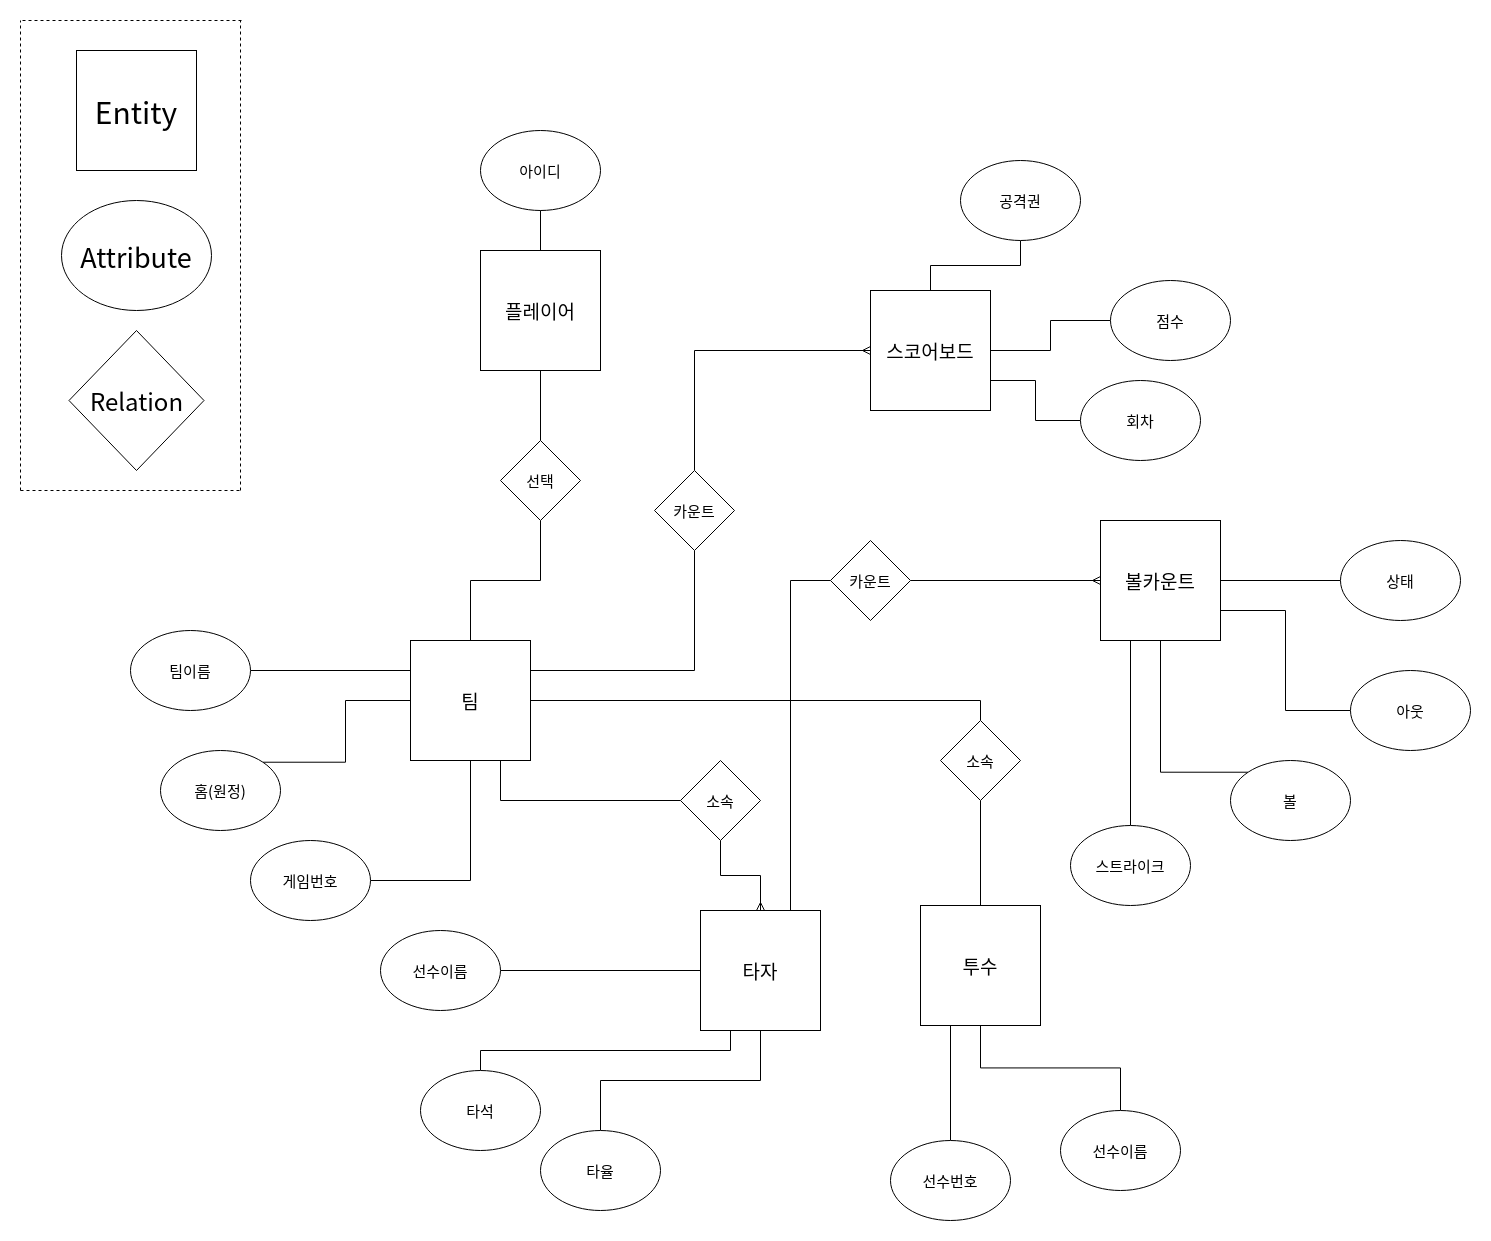

The diagram above was exported from draw.io. Its source (the exported page's mxGraphModel, read from the mxfile embedded in the PNG):
<mxGraphModel dx="2858" dy="2272" grid="1" gridSize="10" guides="1" tooltips="1" connect="1" arrows="1" fold="1" page="1" pageScale="1" pageWidth="827" pageHeight="1169" math="0" shadow="0">
  <root>
    <mxCell id="0" />
    <mxCell id="1" parent="0" />
    <mxCell id="FKVp1rlCGBiFjWQxRDyv-71" style="edgeStyle=orthogonalEdgeStyle;rounded=0;orthogonalLoop=1;jettySize=auto;html=1;exitX=1;exitY=0.5;exitDx=0;exitDy=0;entryX=0.5;entryY=0;entryDx=0;entryDy=0;startArrow=none;startFill=0;endArrow=none;endFill=0;strokeColor=#000000;fontSize=15;" edge="1" parent="1" source="FKVp1rlCGBiFjWQxRDyv-1" target="FKVp1rlCGBiFjWQxRDyv-68">
      <mxGeometry relative="1" as="geometry" />
    </mxCell>
    <mxCell id="FKVp1rlCGBiFjWQxRDyv-75" style="edgeStyle=orthogonalEdgeStyle;rounded=0;orthogonalLoop=1;jettySize=auto;html=1;exitX=0.75;exitY=1;exitDx=0;exitDy=0;entryX=0;entryY=0.5;entryDx=0;entryDy=0;startArrow=none;startFill=0;endArrow=none;endFill=0;strokeColor=#000000;fontSize=15;" edge="1" parent="1" source="FKVp1rlCGBiFjWQxRDyv-1" target="FKVp1rlCGBiFjWQxRDyv-73">
      <mxGeometry relative="1" as="geometry" />
    </mxCell>
    <mxCell id="FKVp1rlCGBiFjWQxRDyv-1" value="팀" style="whiteSpace=wrap;html=1;aspect=fixed;fontSize=19;" vertex="1" parent="1">
      <mxGeometry x="90" y="440" width="120" height="120" as="geometry" />
    </mxCell>
    <mxCell id="FKVp1rlCGBiFjWQxRDyv-65" style="edgeStyle=orthogonalEdgeStyle;rounded=0;orthogonalLoop=1;jettySize=auto;html=1;exitX=0.5;exitY=0;exitDx=0;exitDy=0;entryX=0;entryY=0.5;entryDx=0;entryDy=0;startArrow=none;startFill=0;endArrow=none;endFill=0;strokeColor=#000000;fontSize=15;" edge="1" parent="1" source="FKVp1rlCGBiFjWQxRDyv-6" target="FKVp1rlCGBiFjWQxRDyv-44">
      <mxGeometry relative="1" as="geometry" />
    </mxCell>
    <mxCell id="FKVp1rlCGBiFjWQxRDyv-6" value="스코어보드" style="whiteSpace=wrap;html=1;aspect=fixed;fontSize=19;direction=south;" vertex="1" parent="1">
      <mxGeometry x="550" y="90" width="120" height="120" as="geometry" />
    </mxCell>
    <mxCell id="FKVp1rlCGBiFjWQxRDyv-54" style="edgeStyle=orthogonalEdgeStyle;rounded=0;orthogonalLoop=1;jettySize=auto;html=1;exitX=0.5;exitY=1;exitDx=0;exitDy=0;entryX=0.5;entryY=0;entryDx=0;entryDy=0;endArrow=none;endFill=0;strokeColor=#000000;fontSize=15;startArrow=none;startFill=0;" edge="1" parent="1" source="FKVp1rlCGBiFjWQxRDyv-66" target="FKVp1rlCGBiFjWQxRDyv-1">
      <mxGeometry relative="1" as="geometry" />
    </mxCell>
    <mxCell id="FKVp1rlCGBiFjWQxRDyv-7" value="플레이어" style="whiteSpace=wrap;html=1;aspect=fixed;fontSize=19;" vertex="1" parent="1">
      <mxGeometry x="160" y="50" width="120" height="120" as="geometry" />
    </mxCell>
    <mxCell id="FKVp1rlCGBiFjWQxRDyv-79" style="edgeStyle=orthogonalEdgeStyle;rounded=0;orthogonalLoop=1;jettySize=auto;html=1;exitX=0.75;exitY=0;exitDx=0;exitDy=0;entryX=0;entryY=0.5;entryDx=0;entryDy=0;startArrow=none;startFill=0;endArrow=none;endFill=0;strokeColor=#000000;fontSize=15;" edge="1" parent="1" source="FKVp1rlCGBiFjWQxRDyv-8" target="FKVp1rlCGBiFjWQxRDyv-77">
      <mxGeometry relative="1" as="geometry" />
    </mxCell>
    <mxCell id="FKVp1rlCGBiFjWQxRDyv-8" value="타자" style="whiteSpace=wrap;html=1;aspect=fixed;fontSize=19;" vertex="1" parent="1">
      <mxGeometry x="380" y="710" width="120" height="120" as="geometry" />
    </mxCell>
    <mxCell id="FKVp1rlCGBiFjWQxRDyv-60" style="edgeStyle=orthogonalEdgeStyle;rounded=0;orthogonalLoop=1;jettySize=auto;html=1;exitX=0.25;exitY=1;exitDx=0;exitDy=0;entryX=0.5;entryY=0;entryDx=0;entryDy=0;startArrow=none;startFill=0;endArrow=none;endFill=0;strokeColor=#000000;fontSize=15;" edge="1" parent="1" source="FKVp1rlCGBiFjWQxRDyv-9" target="FKVp1rlCGBiFjWQxRDyv-26">
      <mxGeometry relative="1" as="geometry" />
    </mxCell>
    <mxCell id="FKVp1rlCGBiFjWQxRDyv-63" style="edgeStyle=orthogonalEdgeStyle;rounded=0;orthogonalLoop=1;jettySize=auto;html=1;exitX=1;exitY=0.75;exitDx=0;exitDy=0;entryX=0;entryY=0.5;entryDx=0;entryDy=0;startArrow=none;startFill=0;endArrow=none;endFill=0;strokeColor=#000000;fontSize=15;" edge="1" parent="1" source="FKVp1rlCGBiFjWQxRDyv-9" target="FKVp1rlCGBiFjWQxRDyv-29">
      <mxGeometry relative="1" as="geometry" />
    </mxCell>
    <mxCell id="FKVp1rlCGBiFjWQxRDyv-9" value="볼카운트" style="whiteSpace=wrap;html=1;aspect=fixed;fontSize=19;" vertex="1" parent="1">
      <mxGeometry x="780" y="320" width="120" height="120" as="geometry" />
    </mxCell>
    <mxCell id="FKVp1rlCGBiFjWQxRDyv-57" style="edgeStyle=orthogonalEdgeStyle;rounded=0;orthogonalLoop=1;jettySize=auto;html=1;exitX=0.25;exitY=1;exitDx=0;exitDy=0;startArrow=none;startFill=0;endArrow=none;endFill=0;strokeColor=#000000;fontSize=15;" edge="1" parent="1" source="FKVp1rlCGBiFjWQxRDyv-10" target="FKVp1rlCGBiFjWQxRDyv-38">
      <mxGeometry relative="1" as="geometry" />
    </mxCell>
    <mxCell id="FKVp1rlCGBiFjWQxRDyv-58" style="edgeStyle=orthogonalEdgeStyle;rounded=0;orthogonalLoop=1;jettySize=auto;html=1;exitX=0.5;exitY=1;exitDx=0;exitDy=0;startArrow=none;startFill=0;endArrow=none;endFill=0;strokeColor=#000000;fontSize=15;" edge="1" parent="1" source="FKVp1rlCGBiFjWQxRDyv-10" target="FKVp1rlCGBiFjWQxRDyv-37">
      <mxGeometry relative="1" as="geometry" />
    </mxCell>
    <mxCell id="FKVp1rlCGBiFjWQxRDyv-10" value="투수" style="whiteSpace=wrap;html=1;aspect=fixed;fontSize=19;" vertex="1" parent="1">
      <mxGeometry x="600" y="705" width="120" height="120" as="geometry" />
    </mxCell>
    <mxCell id="FKVp1rlCGBiFjWQxRDyv-11" value="아이디" style="ellipse;whiteSpace=wrap;html=1;fontSize=15;" vertex="1" parent="1">
      <mxGeometry x="160" y="-70" width="120" height="80" as="geometry" />
    </mxCell>
    <mxCell id="FKVp1rlCGBiFjWQxRDyv-14" value="" style="endArrow=none;html=1;fontSize=19;entryX=0.5;entryY=1;entryDx=0;entryDy=0;" edge="1" parent="1" source="FKVp1rlCGBiFjWQxRDyv-7" target="FKVp1rlCGBiFjWQxRDyv-11">
      <mxGeometry width="50" height="50" relative="1" as="geometry">
        <mxPoint x="540" y="320" as="sourcePoint" />
        <mxPoint x="590" y="270" as="targetPoint" />
      </mxGeometry>
    </mxCell>
    <mxCell id="FKVp1rlCGBiFjWQxRDyv-22" style="edgeStyle=orthogonalEdgeStyle;rounded=0;orthogonalLoop=1;jettySize=auto;html=1;entryX=0;entryY=0.25;entryDx=0;entryDy=0;endArrow=none;endFill=0;strokeColor=#000000;fontSize=15;" edge="1" parent="1" source="FKVp1rlCGBiFjWQxRDyv-15" target="FKVp1rlCGBiFjWQxRDyv-1">
      <mxGeometry relative="1" as="geometry" />
    </mxCell>
    <mxCell id="FKVp1rlCGBiFjWQxRDyv-15" value="팀이름" style="ellipse;whiteSpace=wrap;html=1;fontSize=15;" vertex="1" parent="1">
      <mxGeometry x="-190" y="430" width="120" height="80" as="geometry" />
    </mxCell>
    <mxCell id="FKVp1rlCGBiFjWQxRDyv-21" style="edgeStyle=orthogonalEdgeStyle;rounded=0;orthogonalLoop=1;jettySize=auto;html=1;exitX=1;exitY=0;exitDx=0;exitDy=0;entryX=0;entryY=0.5;entryDx=0;entryDy=0;endArrow=none;endFill=0;strokeColor=#000000;fontSize=15;" edge="1" parent="1" source="FKVp1rlCGBiFjWQxRDyv-16" target="FKVp1rlCGBiFjWQxRDyv-1">
      <mxGeometry relative="1" as="geometry" />
    </mxCell>
    <mxCell id="FKVp1rlCGBiFjWQxRDyv-16" value="홈(원정)" style="ellipse;whiteSpace=wrap;html=1;fontSize=15;" vertex="1" parent="1">
      <mxGeometry x="-160" y="550" width="120" height="80" as="geometry" />
    </mxCell>
    <mxCell id="FKVp1rlCGBiFjWQxRDyv-20" style="edgeStyle=orthogonalEdgeStyle;rounded=0;orthogonalLoop=1;jettySize=auto;html=1;entryX=0.5;entryY=1;entryDx=0;entryDy=0;endArrow=none;endFill=0;strokeColor=#000000;fontSize=15;" edge="1" parent="1" source="FKVp1rlCGBiFjWQxRDyv-17" target="FKVp1rlCGBiFjWQxRDyv-1">
      <mxGeometry relative="1" as="geometry" />
    </mxCell>
    <mxCell id="FKVp1rlCGBiFjWQxRDyv-17" value="게임번호" style="ellipse;whiteSpace=wrap;html=1;fontSize=15;" vertex="1" parent="1">
      <mxGeometry x="-70" y="640" width="120" height="80" as="geometry" />
    </mxCell>
    <mxCell id="FKVp1rlCGBiFjWQxRDyv-30" style="edgeStyle=orthogonalEdgeStyle;rounded=0;orthogonalLoop=1;jettySize=auto;html=1;exitX=1;exitY=0.5;exitDx=0;exitDy=0;entryX=0;entryY=0.5;entryDx=0;entryDy=0;endArrow=none;endFill=0;strokeColor=#000000;fontSize=15;" edge="1" parent="1" source="FKVp1rlCGBiFjWQxRDyv-23" target="FKVp1rlCGBiFjWQxRDyv-8">
      <mxGeometry relative="1" as="geometry" />
    </mxCell>
    <mxCell id="FKVp1rlCGBiFjWQxRDyv-23" value="선수이름" style="ellipse;whiteSpace=wrap;html=1;fontSize=15;" vertex="1" parent="1">
      <mxGeometry x="60" y="730" width="120" height="80" as="geometry" />
    </mxCell>
    <mxCell id="FKVp1rlCGBiFjWQxRDyv-31" style="edgeStyle=orthogonalEdgeStyle;rounded=0;orthogonalLoop=1;jettySize=auto;html=1;exitX=0.5;exitY=0;exitDx=0;exitDy=0;entryX=0.25;entryY=1;entryDx=0;entryDy=0;endArrow=none;endFill=0;strokeColor=#000000;fontSize=15;" edge="1" parent="1" source="FKVp1rlCGBiFjWQxRDyv-24" target="FKVp1rlCGBiFjWQxRDyv-8">
      <mxGeometry relative="1" as="geometry" />
    </mxCell>
    <mxCell id="FKVp1rlCGBiFjWQxRDyv-24" value="타석" style="ellipse;whiteSpace=wrap;html=1;fontSize=15;" vertex="1" parent="1">
      <mxGeometry x="100" y="870" width="120" height="80" as="geometry" />
    </mxCell>
    <mxCell id="FKVp1rlCGBiFjWQxRDyv-32" style="edgeStyle=orthogonalEdgeStyle;rounded=0;orthogonalLoop=1;jettySize=auto;html=1;exitX=0.5;exitY=0;exitDx=0;exitDy=0;entryX=0.5;entryY=1;entryDx=0;entryDy=0;endArrow=none;endFill=0;strokeColor=#000000;fontSize=15;" edge="1" parent="1" source="FKVp1rlCGBiFjWQxRDyv-25" target="FKVp1rlCGBiFjWQxRDyv-8">
      <mxGeometry relative="1" as="geometry" />
    </mxCell>
    <mxCell id="FKVp1rlCGBiFjWQxRDyv-25" value="타율" style="ellipse;whiteSpace=wrap;html=1;fontSize=15;" vertex="1" parent="1">
      <mxGeometry x="220" y="930" width="120" height="80" as="geometry" />
    </mxCell>
    <mxCell id="FKVp1rlCGBiFjWQxRDyv-26" value="&lt;div&gt;스트라이크&lt;/div&gt;" style="ellipse;whiteSpace=wrap;html=1;fontSize=15;" vertex="1" parent="1">
      <mxGeometry x="750" y="625" width="120" height="80" as="geometry" />
    </mxCell>
    <mxCell id="FKVp1rlCGBiFjWQxRDyv-34" style="edgeStyle=orthogonalEdgeStyle;rounded=0;orthogonalLoop=1;jettySize=auto;html=1;exitX=0;exitY=0;exitDx=0;exitDy=0;entryX=0.5;entryY=1;entryDx=0;entryDy=0;endArrow=none;endFill=0;strokeColor=#000000;fontSize=15;" edge="1" parent="1" source="FKVp1rlCGBiFjWQxRDyv-27" target="FKVp1rlCGBiFjWQxRDyv-9">
      <mxGeometry relative="1" as="geometry" />
    </mxCell>
    <mxCell id="FKVp1rlCGBiFjWQxRDyv-27" value="볼" style="ellipse;whiteSpace=wrap;html=1;fontSize=15;" vertex="1" parent="1">
      <mxGeometry x="910" y="560" width="120" height="80" as="geometry" />
    </mxCell>
    <mxCell id="FKVp1rlCGBiFjWQxRDyv-36" style="edgeStyle=orthogonalEdgeStyle;rounded=0;orthogonalLoop=1;jettySize=auto;html=1;exitX=0;exitY=0.5;exitDx=0;exitDy=0;entryX=1;entryY=0.5;entryDx=0;entryDy=0;endArrow=none;endFill=0;strokeColor=#000000;fontSize=15;" edge="1" parent="1" source="FKVp1rlCGBiFjWQxRDyv-28" target="FKVp1rlCGBiFjWQxRDyv-9">
      <mxGeometry relative="1" as="geometry" />
    </mxCell>
    <mxCell id="FKVp1rlCGBiFjWQxRDyv-28" value="상태" style="ellipse;whiteSpace=wrap;html=1;fontSize=15;" vertex="1" parent="1">
      <mxGeometry x="1020" y="340" width="120" height="80" as="geometry" />
    </mxCell>
    <mxCell id="FKVp1rlCGBiFjWQxRDyv-29" value="아웃" style="ellipse;whiteSpace=wrap;html=1;fontSize=15;" vertex="1" parent="1">
      <mxGeometry x="1030" y="470" width="120" height="80" as="geometry" />
    </mxCell>
    <mxCell id="FKVp1rlCGBiFjWQxRDyv-37" value="선수이름" style="ellipse;whiteSpace=wrap;html=1;fontSize=15;" vertex="1" parent="1">
      <mxGeometry x="740" y="910" width="120" height="80" as="geometry" />
    </mxCell>
    <mxCell id="FKVp1rlCGBiFjWQxRDyv-38" value="선수번호" style="ellipse;whiteSpace=wrap;html=1;fontSize=15;" vertex="1" parent="1">
      <mxGeometry x="570" y="940" width="120" height="80" as="geometry" />
    </mxCell>
    <mxCell id="FKVp1rlCGBiFjWQxRDyv-53" style="edgeStyle=orthogonalEdgeStyle;rounded=0;orthogonalLoop=1;jettySize=auto;html=1;exitX=0.5;exitY=1;exitDx=0;exitDy=0;entryX=0;entryY=0.5;entryDx=0;entryDy=0;endArrow=none;endFill=0;strokeColor=#000000;fontSize=15;" edge="1" parent="1" source="FKVp1rlCGBiFjWQxRDyv-41" target="FKVp1rlCGBiFjWQxRDyv-6">
      <mxGeometry relative="1" as="geometry" />
    </mxCell>
    <mxCell id="FKVp1rlCGBiFjWQxRDyv-41" value="공격권" style="ellipse;whiteSpace=wrap;html=1;fontSize=15;" vertex="1" parent="1">
      <mxGeometry x="640" y="-40" width="120" height="80" as="geometry" />
    </mxCell>
    <mxCell id="FKVp1rlCGBiFjWQxRDyv-44" value="점수" style="ellipse;whiteSpace=wrap;html=1;fontSize=15;" vertex="1" parent="1">
      <mxGeometry x="790" y="80" width="120" height="80" as="geometry" />
    </mxCell>
    <mxCell id="FKVp1rlCGBiFjWQxRDyv-47" style="edgeStyle=orthogonalEdgeStyle;rounded=0;orthogonalLoop=1;jettySize=auto;html=1;exitX=0;exitY=0.5;exitDx=0;exitDy=0;entryX=0.75;entryY=0;entryDx=0;entryDy=0;endArrow=none;endFill=0;strokeColor=#000000;fontSize=15;" edge="1" parent="1" source="FKVp1rlCGBiFjWQxRDyv-45" target="FKVp1rlCGBiFjWQxRDyv-6">
      <mxGeometry relative="1" as="geometry" />
    </mxCell>
    <mxCell id="FKVp1rlCGBiFjWQxRDyv-45" value="회차" style="ellipse;whiteSpace=wrap;html=1;fontSize=15;" vertex="1" parent="1">
      <mxGeometry x="760" y="180" width="120" height="80" as="geometry" />
    </mxCell>
    <mxCell id="FKVp1rlCGBiFjWQxRDyv-66" value="선택" style="rhombus;whiteSpace=wrap;html=1;fontSize=15;" vertex="1" parent="1">
      <mxGeometry x="180" y="240" width="80" height="80" as="geometry" />
    </mxCell>
    <mxCell id="FKVp1rlCGBiFjWQxRDyv-67" style="edgeStyle=orthogonalEdgeStyle;rounded=0;orthogonalLoop=1;jettySize=auto;html=1;exitX=0.5;exitY=1;exitDx=0;exitDy=0;entryX=0.5;entryY=0;entryDx=0;entryDy=0;endArrow=none;endFill=0;strokeColor=#000000;fontSize=15;startArrow=none;startFill=0;" edge="1" parent="1" source="FKVp1rlCGBiFjWQxRDyv-7" target="FKVp1rlCGBiFjWQxRDyv-66">
      <mxGeometry relative="1" as="geometry">
        <mxPoint x="310" y="260" as="sourcePoint" />
        <mxPoint x="180" y="390" as="targetPoint" />
      </mxGeometry>
    </mxCell>
    <mxCell id="FKVp1rlCGBiFjWQxRDyv-72" style="edgeStyle=orthogonalEdgeStyle;rounded=0;orthogonalLoop=1;jettySize=auto;html=1;exitX=0.5;exitY=1;exitDx=0;exitDy=0;entryX=0.5;entryY=0;entryDx=0;entryDy=0;startArrow=none;startFill=0;endArrow=none;endFill=0;strokeColor=#000000;fontSize=15;" edge="1" parent="1" source="FKVp1rlCGBiFjWQxRDyv-68" target="FKVp1rlCGBiFjWQxRDyv-10">
      <mxGeometry relative="1" as="geometry" />
    </mxCell>
    <mxCell id="FKVp1rlCGBiFjWQxRDyv-68" value="소속" style="rhombus;whiteSpace=wrap;html=1;fontSize=15;" vertex="1" parent="1">
      <mxGeometry x="620" y="520" width="80" height="80" as="geometry" />
    </mxCell>
    <mxCell id="FKVp1rlCGBiFjWQxRDyv-76" style="edgeStyle=orthogonalEdgeStyle;rounded=0;orthogonalLoop=1;jettySize=auto;html=1;exitX=0.5;exitY=1;exitDx=0;exitDy=0;entryX=0.5;entryY=0;entryDx=0;entryDy=0;startArrow=none;startFill=0;endArrow=ERmany;endFill=0;strokeColor=#000000;fontSize=15;" edge="1" parent="1" source="FKVp1rlCGBiFjWQxRDyv-73" target="FKVp1rlCGBiFjWQxRDyv-8">
      <mxGeometry relative="1" as="geometry" />
    </mxCell>
    <mxCell id="FKVp1rlCGBiFjWQxRDyv-73" value="소속" style="rhombus;whiteSpace=wrap;html=1;fontSize=15;" vertex="1" parent="1">
      <mxGeometry x="360" y="560" width="80" height="80" as="geometry" />
    </mxCell>
    <mxCell id="FKVp1rlCGBiFjWQxRDyv-80" style="edgeStyle=orthogonalEdgeStyle;rounded=0;orthogonalLoop=1;jettySize=auto;html=1;exitX=1;exitY=0.5;exitDx=0;exitDy=0;entryX=0;entryY=0.5;entryDx=0;entryDy=0;startArrow=none;startFill=0;endArrow=ERmany;endFill=0;strokeColor=#000000;fontSize=15;" edge="1" parent="1" source="FKVp1rlCGBiFjWQxRDyv-77" target="FKVp1rlCGBiFjWQxRDyv-9">
      <mxGeometry relative="1" as="geometry" />
    </mxCell>
    <mxCell id="FKVp1rlCGBiFjWQxRDyv-77" value="카운트" style="rhombus;whiteSpace=wrap;html=1;fontSize=15;" vertex="1" parent="1">
      <mxGeometry x="510" y="340" width="80" height="80" as="geometry" />
    </mxCell>
    <mxCell id="FKVp1rlCGBiFjWQxRDyv-83" style="edgeStyle=orthogonalEdgeStyle;rounded=0;orthogonalLoop=1;jettySize=auto;html=1;exitX=0.5;exitY=0;exitDx=0;exitDy=0;entryX=0.5;entryY=1;entryDx=0;entryDy=0;startArrow=none;startFill=0;endArrow=ERmany;endFill=0;strokeColor=#000000;fontSize=15;" edge="1" parent="1" source="FKVp1rlCGBiFjWQxRDyv-81" target="FKVp1rlCGBiFjWQxRDyv-6">
      <mxGeometry relative="1" as="geometry" />
    </mxCell>
    <mxCell id="FKVp1rlCGBiFjWQxRDyv-81" value="카운트" style="rhombus;whiteSpace=wrap;html=1;fontSize=15;" vertex="1" parent="1">
      <mxGeometry x="334" y="270" width="80" height="80" as="geometry" />
    </mxCell>
    <mxCell id="FKVp1rlCGBiFjWQxRDyv-82" style="edgeStyle=orthogonalEdgeStyle;rounded=0;orthogonalLoop=1;jettySize=auto;html=1;exitX=1;exitY=0.25;exitDx=0;exitDy=0;entryX=0.5;entryY=1;entryDx=0;entryDy=0;startArrow=none;startFill=0;endArrow=none;endFill=0;strokeColor=#000000;fontSize=15;" edge="1" parent="1" source="FKVp1rlCGBiFjWQxRDyv-1" target="FKVp1rlCGBiFjWQxRDyv-81">
      <mxGeometry relative="1" as="geometry">
        <mxPoint x="210" y="470" as="sourcePoint" />
        <mxPoint x="550" y="150" as="targetPoint" />
      </mxGeometry>
    </mxCell>
    <mxCell id="FKVp1rlCGBiFjWQxRDyv-84" value="Entity" style="whiteSpace=wrap;html=1;aspect=fixed;fontSize=30;" vertex="1" parent="1">
      <mxGeometry x="-244" y="-150" width="120" height="120" as="geometry" />
    </mxCell>
    <mxCell id="FKVp1rlCGBiFjWQxRDyv-85" value="Attribute" style="ellipse;whiteSpace=wrap;html=1;fontSize=27;" vertex="1" parent="1">
      <mxGeometry x="-259" width="150" height="110" as="geometry" />
    </mxCell>
    <mxCell id="FKVp1rlCGBiFjWQxRDyv-86" value="Relation" style="rhombus;whiteSpace=wrap;html=1;fontSize=24;" vertex="1" parent="1">
      <mxGeometry x="-251.5" y="130" width="135" height="140" as="geometry" />
    </mxCell>
    <mxCell id="FKVp1rlCGBiFjWQxRDyv-87" value="" style="endArrow=none;dashed=1;html=1;strokeColor=#000000;fontSize=24;" edge="1" parent="1">
      <mxGeometry width="50" height="50" relative="1" as="geometry">
        <mxPoint x="-300" y="290" as="sourcePoint" />
        <mxPoint x="-300" y="-180" as="targetPoint" />
      </mxGeometry>
    </mxCell>
    <mxCell id="FKVp1rlCGBiFjWQxRDyv-88" value="" style="endArrow=none;dashed=1;html=1;strokeColor=#000000;fontSize=24;" edge="1" parent="1">
      <mxGeometry width="50" height="50" relative="1" as="geometry">
        <mxPoint x="-300" y="290" as="sourcePoint" />
        <mxPoint x="-80" y="290" as="targetPoint" />
      </mxGeometry>
    </mxCell>
    <mxCell id="FKVp1rlCGBiFjWQxRDyv-89" value="" style="endArrow=none;dashed=1;html=1;strokeColor=#000000;fontSize=24;" edge="1" parent="1">
      <mxGeometry width="50" height="50" relative="1" as="geometry">
        <mxPoint x="-298" y="-180" as="sourcePoint" />
        <mxPoint x="-78" y="-180" as="targetPoint" />
      </mxGeometry>
    </mxCell>
    <mxCell id="FKVp1rlCGBiFjWQxRDyv-90" value="" style="endArrow=none;dashed=1;html=1;strokeColor=#000000;fontSize=24;" edge="1" parent="1">
      <mxGeometry width="50" height="50" relative="1" as="geometry">
        <mxPoint x="-80" y="290" as="sourcePoint" />
        <mxPoint x="-80" y="-180" as="targetPoint" />
      </mxGeometry>
    </mxCell>
  </root>
</mxGraphModel>